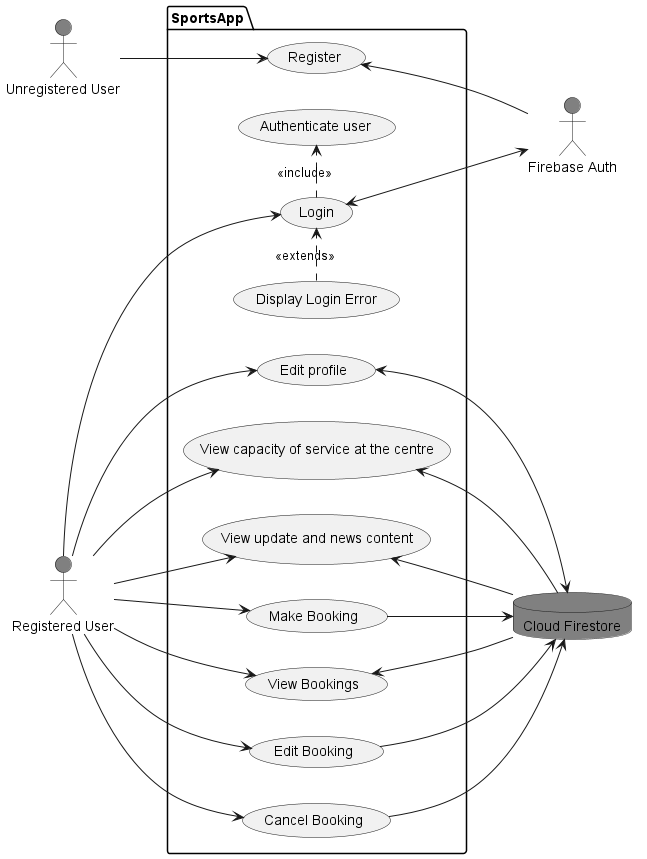

The diagram above was rendered by PlantUML. Its source (embedded in the PNG):
@startuml SportsAppUseCase
' skinparam actorStyle awesome
left to right direction
actor unr as "Unregistered User" #grey
actor reg as "Registered User" #grey
actor Auth as "Firebase Auth" #grey
database Data as "Cloud Firestore" #grey

Package SportsApp {
    unr --> (Register)
    reg --> (Login)
    (Login) .> (Authenticate user): <<include>>
    (Display Login Error) .> (Login): <<extends>>
    reg --> (Make Booking)
    reg --> (View Bookings)
    reg --> (Edit Booking)
    reg --> (Cancel Booking)
    reg --> (Edit profile)
    reg --> (View update and news content)
    reg --> (View capacity of service at the centre)
    (Login) <--> Auth
    (Register) <--  Auth
    (Make Booking) --> Data
    (Edit Booking) --> Data
    (Cancel Booking) --> Data
    (Edit profile) <--> Data
    (View update and news content) <-- Data
    (View capacity of service at the centre) <-- Data
    (View Bookings) <-- Data
}
@enduml